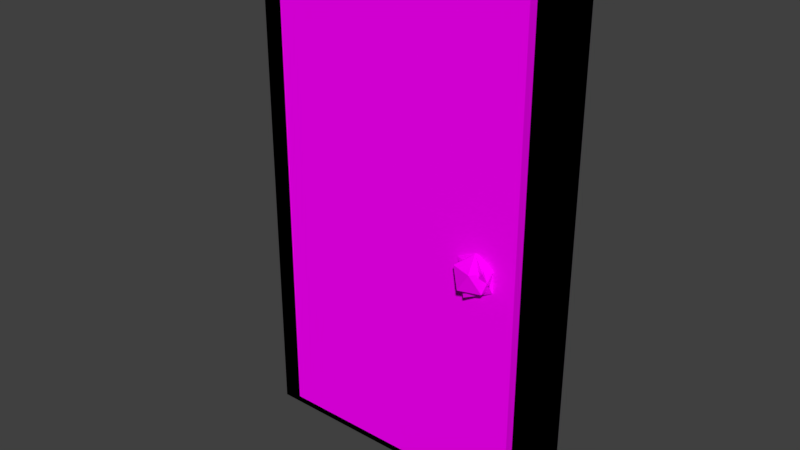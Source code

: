 # Source: basicDoor.blend  (saved by Blender 2.77.0; exported with 4.5.12 LTS)
import bpy
from mathutils import Matrix  # noqa: F401  (used for matrix-valued properties, if any)

bpy.ops.wm.read_factory_settings(use_empty=True)
scene = bpy.context.scene
scene.name = 'Scene'

# ---- collections
col_collection_1 = bpy.data.collections.new('Collection 1'); scene.collection.children.link(col_collection_1)

# ---- images (referenced by path relative to the original .blend; pixels are not part of the script)
import os
ASSET_DIR = os.environ.get("B2B_ASSET_DIR", "")  # directory of the original .blend (textures are referenced by path, not embedded)
HERE = os.path.dirname(os.path.abspath(__file__))  # packed textures are extracted next to this script under _unpacked/

def load_image(name, relpath, width, height, colorspace="sRGB"):
    """Load a texture the original file referenced (path relative to the .blend, or extracted next to this script)."""
    p = next((c for c in (os.path.join(HERE, relpath), os.path.join(ASSET_DIR, relpath)) if relpath and os.path.exists(c)), "")
    if p:
        img = bpy.data.images.load(p, check_existing=True)
        img.name = name
    else:  # same state as the original file: an image datablock whose file is absent (Cycles renders it pink)
        img = bpy.data.images.new(name, width, height)
        img.source = "FILE"
        img.filepath = "//" + (relpath or name)
    img.colorspace_settings.name = colorspace
    return img
img_colorpalette_jpg_001 = load_image('colorPalette.jpg.001', 'colorPalette.jpg', 1024, 1024, 'sRGB')

# ---- materials (node trees are filled in below, after node groups)
mat_material = bpy.data.materials.new('Material')
mat_material.alpha_threshold = 0.0
mat_material.roughness = 0.5
mat_material.line_color = (0.0, 0.0, 0.0, 1.0)

# ---- material node trees
mat_material.use_nodes = True; mat_material.node_tree.nodes.clear()
_N = mat_material.node_tree.nodes; _L = mat_material.node_tree.links
n0 = _N.new('ShaderNodeOutputMaterial'); n0.name = 'Material Output'; n0.location = (300, 300)
n1 = _N.new('ShaderNodeBsdfDiffuse'); n1.name = 'Diffuse BSDF'; n1.location = (10, 300)
n2 = _N.new('ShaderNodeTexCoord'); n2.name = 'Texture Coordinate'; n2.location = (-183, 230)
n3 = _N.new('ShaderNodeTexImage'); n3.name = 'Image Texture'; n3.location = (228, 132)
n3.width = 140
n3.image = img_colorpalette_jpg_001
_L.new(n1.outputs[0], n0.inputs[0])
_L.new(n2.outputs[2], n3.inputs[0])
_L.new(n3.outputs[0], n1.inputs[0])
n0.is_active_output = True

# ---- world
world_world = bpy.data.worlds.new('World'); scene.world = world_world
world_world.color = (0.05088, 0.05088, 0.05088)
world_world.use_sun_shadow = False
world_world.sun_shadow_jitter_overblur = 0.0
world_world.cycles.sampling_method = 'MANUAL'

# ---- meshes
me_cube_001 = bpy.data.meshes.new('Cube.001')
me_cube_001.from_pydata([(-1.069, -0.2378, -1.728), (-1.069, -0.2378, 1.728), (-1.069, -0.03996, -1.728), (-1.069, -0.03996, 1.728), (1.069, -0.2378, -1.728), (1.069, -0.2378, 1.728), (1.069, -0.03996, -1.728), (1.069, -0.03996, 1.728), (-0.8712, -0.3026, -1.618), (-0.8712, -0.3026, 1.618), (-0.8712, -0.1997, -1.618), (-0.8712, -0.1997, 1.618), (0.8712, -0.3026, -1.618), (0.8712, -0.3026, 1.618), (0.8712, -0.1997, -1.618), (0.8712, -0.1997, 1.618), (0.6023, -0.3072, -0.2356), (0.7021, -0.3796, -0.1594), (0.5642, -0.4244, -0.1594), (0.479, -0.3072, -0.1594), (0.5642, -0.1899, -0.1594), (0.7021, -0.2347, -0.1594), (0.6404, -0.4244, -0.03604), (0.5025, -0.3796, -0.03604), (0.5025, -0.2347, -0.03604), (0.6404, -0.1899, -0.03604), (0.7256, -0.3072, -0.03604), (0.6023, -0.3072, 0.04018)], [], [(1, 3, 2, 0), (3, 7, 6, 2), (7, 5, 4, 6), (5, 1, 0, 4), (0, 2, 6, 4), (5, 7, 3, 1), (9, 8, 12, 13), (13, 12, 14, 15), (15, 14, 10, 11), (8, 10, 14, 12), (13, 15, 11, 9), (16, 17, 18), (17, 16, 21), (16, 18, 19), (16, 19, 20), (16, 20, 21), (17, 21, 26), (18, 17, 22), (19, 18, 23), (20, 19, 24), (21, 20, 25), (17, 26, 22), (18, 22, 23), (19, 23, 24), (20, 24, 25), (21, 25, 26), (22, 26, 27), (23, 22, 27), (24, 23, 27), (25, 24, 27), (26, 25, 27), (11, 10, 8, 9)])
_uv = me_cube_001.uv_layers.new(name='UVMap')
_uv.uv.foreach_set('vector', [0.5333, 0.1512, 0.5336, 0.1512, 0.5336, 0.1551, 0.5333, 0.1551, 0.5223, 0.148, 0.5262, 0.148, 0.5262, 0.1545, 0.5223, 0.1545, 0.534, 0.1551, 0.5336, 0.1551, 0.5336, 0.1512, 0.534, 0.1512, 0.5262, 0.148, 0.5301, 0.148, 0.5301, 0.1545, 0.5262, 0.1545, 0.5336, 0.148, 0.534, 0.148, 0.534, 0.1512, 0.5336, 0.1512, 0.5333, 0.148, 0.5336, 0.148, 0.5336, 0.1512, 0.5333, 0.1512, 0.5354, 0.2411, 0.5354, 0.2471, 0.5323, 0.2471, 0.5323, 0.2411, 0.5364, 0.2473, 0.5364, 0.2437, 0.5365, 0.2437, 0.5365, 0.2473, 0.5354, 0.2471, 0.5354, 0.2532, 0.5323, 0.2532, 0.5323, 0.2471, 0.5364, 0.2411, 0.5365, 0.2411, 0.5365, 0.2437, 0.5364, 0.2437, 0.5362, 0.2411, 0.5364, 0.2411, 0.5364, 0.2437, 0.5362, 0.2437, 0.7164, 0.01233, 0.7162, 0.01247, 0.7162, 0.01225, 0.7162, 0.01247, 0.7164, 0.01233, 0.7164, 0.0126, 0.7154, 0.01263, 0.7152, 0.01252, 0.7153, 0.01236, 0.7154, 0.01263, 0.7153, 0.01236, 0.7156, 0.01246, 0.7154, 0.01263, 0.7156, 0.01246, 0.7156, 0.01268, 0.7162, 0.01247, 0.7164, 0.0126, 0.7162, 0.01268, 0.7162, 0.01241, 0.7162, 0.01266, 0.716, 0.01255, 0.7162, 0.01225, 0.7162, 0.01241, 0.716, 0.01229, 0.7156, 0.01246, 0.7153, 0.01236, 0.7155, 0.01225, 0.7166, 0.01225, 0.7169, 0.01236, 0.7166, 0.0125, 0.7162, 0.01266, 0.716, 0.01271, 0.716, 0.01255, 0.7162, 0.01241, 0.716, 0.01255, 0.716, 0.01229, 0.7164, 0.01268, 0.7164, 0.01247, 0.7166, 0.0126, 0.7169, 0.01236, 0.7169, 0.01262, 0.7166, 0.0125, 0.7159, 0.01225, 0.716, 0.01246, 0.7157, 0.01236, 0.7156, 0.01252, 0.7157, 0.01236, 0.7157, 0.01263, 0.7164, 0.01247, 0.7164, 0.01225, 0.7166, 0.01233, 0.7166, 0.0126, 0.7164, 0.01247, 0.7166, 0.01233, 0.716, 0.01246, 0.716, 0.01268, 0.7157, 0.01263, 0.7157, 0.01236, 0.716, 0.01246, 0.7157, 0.01263, 0.5364, 0.2437, 0.5364, 0.2473, 0.5362, 0.2473, 0.5362, 0.2437])
me_cube_001.materials.append(mat_material)
me_cube_001.use_remesh_preserve_volume = False
me_cube_001.use_remesh_preserve_attributes = False
me_cube_001.use_mirror_vertex_groups = False
me_cube_001.update()
me_cube_000 = bpy.data.meshes.new('Cube.000')
me_cube_000.from_pydata([(-1.069, -0.2378, -1.728), (-1.069, -0.2378, 1.728), (-1.069, -0.03996, -1.728), (-1.069, -0.03996, 1.728), (1.069, -0.2378, -1.728), (1.069, -0.2378, 1.728), (1.069, -0.03996, -1.728), (1.069, -0.03996, 1.728), (-0.8712, -0.3026, -1.618), (-0.8712, -0.3026, 1.618), (-0.8712, -0.1997, -1.618), (-0.8712, -0.1997, 1.618), (0.8712, -0.3026, -1.618), (0.8712, -0.3026, 1.618), (0.8712, -0.1997, -1.618), (0.8712, -0.1997, 1.618), (0.6023, -0.3072, -0.2356), (0.7021, -0.3796, -0.1594), (0.5642, -0.4244, -0.1594), (0.479, -0.3072, -0.1594), (0.5642, -0.1899, -0.1594), (0.7021, -0.2347, -0.1594), (0.6404, -0.4244, -0.03604), (0.5025, -0.3796, -0.03604), (0.5025, -0.2347, -0.03604), (0.6404, -0.1899, -0.03604), (0.7256, -0.3072, -0.03604), (0.6023, -0.3072, 0.04018)], [], [(1, 3, 2, 0), (3, 7, 6, 2), (7, 5, 4, 6), (5, 1, 0, 4), (0, 2, 6, 4), (5, 7, 3, 1), (9, 8, 12, 13), (13, 12, 14, 15), (15, 14, 10, 11), (8, 10, 14, 12), (13, 15, 11, 9), (16, 17, 18), (17, 16, 21), (16, 18, 19), (16, 19, 20), (16, 20, 21), (17, 21, 26), (18, 17, 22), (19, 18, 23), (20, 19, 24), (21, 20, 25), (17, 26, 22), (18, 22, 23), (19, 23, 24), (20, 24, 25), (21, 25, 26), (22, 26, 27), (23, 22, 27), (24, 23, 27), (25, 24, 27), (26, 25, 27), (11, 10, 8, 9)])
_uv = me_cube_000.uv_layers.new(name='UVMap')
_uv.uv.foreach_set('vector', [0.5333, 0.1512, 0.5336, 0.1512, 0.5336, 0.1551, 0.5333, 0.1551, 0.5223, 0.148, 0.5262, 0.148, 0.5262, 0.1545, 0.5223, 0.1545, 0.534, 0.1551, 0.5336, 0.1551, 0.5336, 0.1512, 0.534, 0.1512, 0.5262, 0.148, 0.5301, 0.148, 0.5301, 0.1545, 0.5262, 0.1545, 0.5336, 0.148, 0.534, 0.148, 0.534, 0.1512, 0.5336, 0.1512, 0.5333, 0.148, 0.5336, 0.148, 0.5336, 0.1512, 0.5333, 0.1512, 0.5354, 0.2411, 0.5354, 0.2471, 0.5323, 0.2471, 0.5323, 0.2411, 0.5364, 0.2473, 0.5364, 0.2437, 0.5365, 0.2437, 0.5365, 0.2473, 0.5354, 0.2471, 0.5354, 0.2532, 0.5323, 0.2532, 0.5323, 0.2471, 0.5364, 0.2411, 0.5365, 0.2411, 0.5365, 0.2437, 0.5364, 0.2437, 0.5362, 0.2411, 0.5364, 0.2411, 0.5364, 0.2437, 0.5362, 0.2437, 0.7164, 0.01233, 0.7162, 0.01247, 0.7162, 0.01225, 0.7162, 0.01247, 0.7164, 0.01233, 0.7164, 0.0126, 0.7154, 0.01263, 0.7152, 0.01252, 0.7153, 0.01236, 0.7154, 0.01263, 0.7153, 0.01236, 0.7156, 0.01246, 0.7154, 0.01263, 0.7156, 0.01246, 0.7156, 0.01268, 0.7162, 0.01247, 0.7164, 0.0126, 0.7162, 0.01268, 0.7162, 0.01241, 0.7162, 0.01266, 0.716, 0.01255, 0.7162, 0.01225, 0.7162, 0.01241, 0.716, 0.01229, 0.7156, 0.01246, 0.7153, 0.01236, 0.7155, 0.01225, 0.7166, 0.01225, 0.7169, 0.01236, 0.7166, 0.0125, 0.7162, 0.01266, 0.716, 0.01271, 0.716, 0.01255, 0.7162, 0.01241, 0.716, 0.01255, 0.716, 0.01229, 0.7164, 0.01268, 0.7164, 0.01247, 0.7166, 0.0126, 0.7169, 0.01236, 0.7169, 0.01262, 0.7166, 0.0125, 0.7159, 0.01225, 0.716, 0.01246, 0.7157, 0.01236, 0.7156, 0.01252, 0.7157, 0.01236, 0.7157, 0.01263, 0.7164, 0.01247, 0.7164, 0.01225, 0.7166, 0.01233, 0.7166, 0.0126, 0.7164, 0.01247, 0.7166, 0.01233, 0.716, 0.01246, 0.716, 0.01268, 0.7157, 0.01263, 0.7157, 0.01236, 0.716, 0.01246, 0.7157, 0.01263, 0.5364, 0.2437, 0.5364, 0.2473, 0.5362, 0.2473, 0.5362, 0.2437])
me_cube_000.materials.append(mat_material)
me_cube_000.use_remesh_preserve_volume = False
me_cube_000.use_remesh_preserve_attributes = False
me_cube_000.use_mirror_vertex_groups = False
me_cube_000.update()
me_cube_003 = bpy.data.meshes.new('Cube.003')
me_cube_003.from_pydata([(-1.069, -0.2378, -1.728), (-1.069, -0.2378, 1.728), (-1.069, -0.03996, -1.728), (-1.069, -0.03996, 1.728), (1.069, -0.2378, -1.728), (1.069, -0.2378, 1.728), (1.069, -0.03996, -1.728), (1.069, -0.03996, 1.728), (-0.8712, -0.3026, -1.618), (-0.8712, -0.3026, 1.618), (-0.8712, -0.1997, -1.618), (-0.8712, -0.1997, 1.618), (0.8712, -0.3026, -1.618), (0.8712, -0.3026, 1.618), (0.8712, -0.1997, -1.618), (0.8712, -0.1997, 1.618), (0.6023, -0.3072, -0.2356), (0.7021, -0.3796, -0.1594), (0.5642, -0.4244, -0.1594), (0.479, -0.3072, -0.1594), (0.5642, -0.1899, -0.1594), (0.7021, -0.2347, -0.1594), (0.6404, -0.4244, -0.03604), (0.5025, -0.3796, -0.03604), (0.5025, -0.2347, -0.03604), (0.6404, -0.1899, -0.03604), (0.7256, -0.3072, -0.03604), (0.6023, -0.3072, 0.04018)], [], [(1, 3, 2, 0), (3, 7, 6, 2), (7, 5, 4, 6), (5, 1, 0, 4), (0, 2, 6, 4), (5, 7, 3, 1), (9, 8, 12, 13), (13, 12, 14, 15), (15, 14, 10, 11), (8, 10, 14, 12), (13, 15, 11, 9), (16, 17, 18), (17, 16, 21), (16, 18, 19), (16, 19, 20), (16, 20, 21), (17, 21, 26), (18, 17, 22), (19, 18, 23), (20, 19, 24), (21, 20, 25), (17, 26, 22), (18, 22, 23), (19, 23, 24), (20, 24, 25), (21, 25, 26), (22, 26, 27), (23, 22, 27), (24, 23, 27), (25, 24, 27), (26, 25, 27), (11, 10, 8, 9)])
_uv = me_cube_003.uv_layers.new(name='UVMap')
_uv.uv.foreach_set('vector', [0.5333, 0.1512, 0.5336, 0.1512, 0.5336, 0.1551, 0.5333, 0.1551, 0.5223, 0.148, 0.5262, 0.148, 0.5262, 0.1545, 0.5223, 0.1545, 0.534, 0.1551, 0.5336, 0.1551, 0.5336, 0.1512, 0.534, 0.1512, 0.5262, 0.148, 0.5301, 0.148, 0.5301, 0.1545, 0.5262, 0.1545, 0.5336, 0.148, 0.534, 0.148, 0.534, 0.1512, 0.5336, 0.1512, 0.5333, 0.148, 0.5336, 0.148, 0.5336, 0.1512, 0.5333, 0.1512, 0.5354, 0.2411, 0.5354, 0.2471, 0.5323, 0.2471, 0.5323, 0.2411, 0.5364, 0.2473, 0.5364, 0.2437, 0.5365, 0.2437, 0.5365, 0.2473, 0.5354, 0.2471, 0.5354, 0.2532, 0.5323, 0.2532, 0.5323, 0.2471, 0.5364, 0.2411, 0.5365, 0.2411, 0.5365, 0.2437, 0.5364, 0.2437, 0.5362, 0.2411, 0.5364, 0.2411, 0.5364, 0.2437, 0.5362, 0.2437, 0.7164, 0.01233, 0.7162, 0.01247, 0.7162, 0.01225, 0.7162, 0.01247, 0.7164, 0.01233, 0.7164, 0.0126, 0.7154, 0.01263, 0.7152, 0.01252, 0.7153, 0.01236, 0.7154, 0.01263, 0.7153, 0.01236, 0.7156, 0.01246, 0.7154, 0.01263, 0.7156, 0.01246, 0.7156, 0.01268, 0.7162, 0.01247, 0.7164, 0.0126, 0.7162, 0.01268, 0.7162, 0.01241, 0.7162, 0.01266, 0.716, 0.01255, 0.7162, 0.01225, 0.7162, 0.01241, 0.716, 0.01229, 0.7156, 0.01246, 0.7153, 0.01236, 0.7155, 0.01225, 0.7166, 0.01225, 0.7169, 0.01236, 0.7166, 0.0125, 0.7162, 0.01266, 0.716, 0.01271, 0.716, 0.01255, 0.7162, 0.01241, 0.716, 0.01255, 0.716, 0.01229, 0.7164, 0.01268, 0.7164, 0.01247, 0.7166, 0.0126, 0.7169, 0.01236, 0.7169, 0.01262, 0.7166, 0.0125, 0.7159, 0.01225, 0.716, 0.01246, 0.7157, 0.01236, 0.7156, 0.01252, 0.7157, 0.01236, 0.7157, 0.01263, 0.7164, 0.01247, 0.7164, 0.01225, 0.7166, 0.01233, 0.7166, 0.0126, 0.7164, 0.01247, 0.7166, 0.01233, 0.716, 0.01246, 0.716, 0.01268, 0.7157, 0.01263, 0.7157, 0.01236, 0.716, 0.01246, 0.7157, 0.01263, 0.5364, 0.2437, 0.5364, 0.2473, 0.5362, 0.2473, 0.5362, 0.2437])
me_cube_003.materials.append(mat_material)
me_cube_003.use_remesh_preserve_volume = False
me_cube_003.use_remesh_preserve_attributes = False
me_cube_003.use_mirror_vertex_groups = False
me_cube_003.update()

# ---- objects
ob_basicdoor_lod2 = bpy.data.objects.new('basicDoor_LOD2', me_cube_001)
ob_basicdoor_lod1 = bpy.data.objects.new('basicDoor_LOD1', me_cube_000)
ob_basicdoor_lod0 = bpy.data.objects.new('basicDoor_LOD0', me_cube_003)

# ---- transforms, parenting, visibility, modifiers, constraints
ob_basicdoor_lod2.location = (0.0, 0.0, 0.0)
ob_basicdoor_lod2.lineart.crease_threshold = 0.0
_m = ob_basicdoor_lod2.modifiers.new('DecimateMod', 'DECIMATE')
_m.ratio = 0.2
_m.use_collapse_triangulate = True
ob_basicdoor_lod1.location = (0.0, 0.0, 0.0)
ob_basicdoor_lod1.lineart.crease_threshold = 0.0
_m = ob_basicdoor_lod1.modifiers.new('DecimateMod', 'DECIMATE')
_m.ratio = 0.6
_m.use_collapse_triangulate = True
ob_basicdoor_lod0.location = (0.0, 0.0, 0.0)
ob_basicdoor_lod0.lineart.crease_threshold = 0.0

# ---- collection membership
col_collection_1.objects.link(ob_basicdoor_lod2)
col_collection_1.objects.link(ob_basicdoor_lod1)
col_collection_1.objects.link(ob_basicdoor_lod0)

# ---- scene / render settings (as saved in the file)
scene.frame_start = 1; scene.frame_end = 250; scene.frame_set(1)
scene.render.engine = 'CYCLES'
scene.render.resolution_percentage = 50
scene.render.dither_intensity = 0.0
scene.cycles.use_denoising = False
scene.cycles.samples = 128
scene.cycles.sampling_pattern = 'TABULATED_SOBOL'
scene.cycles.light_sampling_threshold = 0.0
scene.cycles.use_adaptive_sampling = False
scene.cycles.use_light_tree = False
scene.cycles.blur_glossy = 0.0
scene.cycles.sample_clamp_indirect = 0.0
scene.view_settings.view_transform = 'Standard'
bpy.context.view_layer.update()

# ---- added for rendering (the .blend has no active camera and no usable light): camera, sun
cam_auto = bpy.data.cameras.new('AutoCamera')
cam_auto.lens = 50.0
cam_auto.sensor_width = 36.0
cam_auto.clip_end = 1000.0
ob_auto_camera = bpy.data.objects.new('AutoCamera', cam_auto)
scene.collection.objects.link(ob_auto_camera)
ob_auto_camera.location = (3.77938, -4.78173, 3.02351)
ob_auto_camera.rotation_euler = (1.09748, -7.21219e-08, 0.694738)
scene.camera = ob_auto_camera
light_auto_sun = bpy.data.lights.new('AutoSun', 'SUN')
light_auto_sun.energy = 3.0
light_auto_sun.angle = 0.0523599
ob_auto_sun = bpy.data.objects.new('AutoSun', light_auto_sun)
scene.collection.objects.link(ob_auto_sun)
ob_auto_sun.rotation_euler = (0.872665, 0.174533, 0.523599)
bpy.context.view_layer.update()
